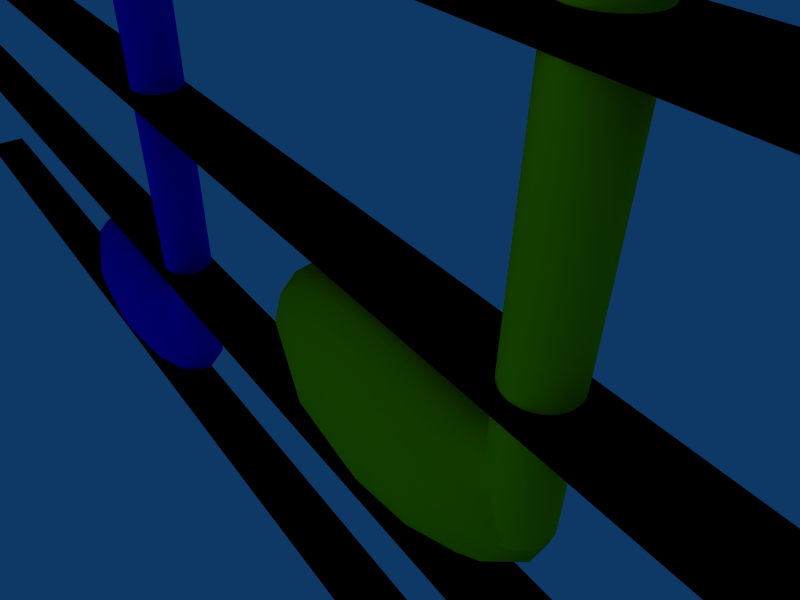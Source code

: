 # Source: Notes.blend  (saved by Blender 2.36.0; exported with 4.5.12 LTS)
import bpy
from mathutils import Matrix  # noqa: F401  (used for matrix-valued properties, if any)

bpy.ops.wm.read_factory_settings(use_empty=True)
scene = bpy.context.scene
scene.name = 'Scene'

# ---- collections
col_collection_1 = bpy.data.collections.new('Collection 1'); scene.collection.children.link(col_collection_1)
col_collection_2 = bpy.data.collections.new('Collection 2'); scene.collection.children.link(col_collection_2)
col_collection_3 = bpy.data.collections.new('Collection 3'); scene.collection.children.link(col_collection_3)
col_collection_6 = bpy.data.collections.new('Collection 6'); scene.collection.children.link(col_collection_6)

# ---- materials (node trees are filled in below, after node groups)
mat_yellow = bpy.data.materials.new('Yellow')
mat_yellow.alpha_threshold = 0.0
mat_yellow.diffuse_color = (1.0, 1.0, 0.0, 1.0)
mat_yellow.roughness = 0.5
mat_yellow.line_color = (0.0, 0.0, 0.0, 1.0)
mat_blue = bpy.data.materials.new('Blue')
mat_blue.alpha_threshold = 0.0
mat_blue.diffuse_color = (0.0, 0.0, 1.0, 1.0)
mat_blue.roughness = 0.5
mat_blue.line_color = (0.0, 0.0, 0.0, 1.0)
mat_green = bpy.data.materials.new('Green')
mat_green.alpha_threshold = 0.0
mat_green.diffuse_color = (0.0, 1.0, 0.0, 1.0)
mat_green.roughness = 0.5
mat_green.line_color = (0.0, 0.0, 0.0, 1.0)
mat_noteline = bpy.data.materials.new('Noteline')
mat_noteline.alpha_threshold = 0.0
mat_noteline.preview_render_type = 'FLAT'
mat_noteline.diffuse_color = (0.0, 0.0, 0.0, 1.0)
mat_noteline.roughness = 0.5
mat_noteline.line_color = (0.0, 0.0, 0.0, 1.0)

# ---- material node trees

# ---- world
world_world = bpy.data.worlds.new('World'); scene.world = world_world
world_world.color = (0.05656, 0.2208, 0.4)
world_world.use_sun_shadow = False
world_world.sun_shadow_jitter_overblur = 0.0
world_world.cycles.sampling_method = 'MANUAL'
world_world.cycles.sample_map_resolution = 256

# ---- cameras
cam_camera = bpy.data.cameras.new('Camera')
cam_camera.passepartout_alpha = 0.2
cam_camera.clip_end = 100.0
cam_camera.lens = 35.0
cam_camera.ortho_scale = 7.314
cam_camera.show_passepartout = False
cam_camera.show_safe_areas = True
cam_camera.dof.focus_distance = 0.0
cam_camera.dof.aperture_fstop = 128.0

# ---- lights
light_spot = bpy.data.lights.new('Spot', 'POINT')
light_spot.transmission_factor = 0.0
light_spot.cutoff_distance = 30.0
light_spot.energy = 100.0
light_spot.shadow_buffer_clip_start = 8.0
light_spot.shadow_soft_size = 1.0
light_spot.shadow_maximum_resolution = 0.006
light_spot.use_absolute_resolution = True
light_spot.cycles.use_multiple_importance_sampling = False

# ---- meshes
me_cylinder_002 = bpy.data.meshes.new('Cylinder.002')
me_cylinder_002.from_pydata([(0.3543, 0.3543, -10.03), (0.4166, 0.2784, -10.03), (0.4629, 0.1917, -10.03), (0.4914, 0.09775, -10.03), (0.501, 3.783e-08, -10.03), (0.4914, -0.09775, -10.03), (0.4629, -0.1917, -10.03), (0.4166, -0.2784, -10.03), (0.3543, -0.3543, -10.03), (0.2784, -0.4166, -10.03), (0.1917, -0.4629, -10.03), (0.09775, -0.4914, -10.03), (-1.633e-07, -0.501, -10.03), (-0.09775, -0.4914, -10.03), (-0.1917, -0.4629, -10.03), (-0.2784, -0.4166, -10.03), (-0.3543, -0.3543, -10.03), (-0.4166, -0.2784, -10.03), (-0.4629, -0.1917, -10.03), (-0.4914, -0.09775, -10.03), (-0.501, 4.838e-07, -10.03), (-0.4914, 0.09775, -10.03), (-0.4629, 0.1917, -10.03), (-0.4166, 0.2784, -10.03), (-0.3543, 0.3543, -10.03), (-0.2784, 0.4166, -10.03), (-0.1917, 0.4629, -10.03), (-0.09775, 0.4914, -10.03), (8.044e-07, 0.501, -10.03), (0.09775, 0.4914, -10.03), (0.1917, 0.4629, -10.03), (0.2784, 0.4166, -10.03), (0.3543, 0.3543, 10.03), (0.4166, 0.2784, 10.03), (0.4629, 0.1917, 10.03), (0.4914, 0.09775, 10.03), (0.501, -1.125e-06, 10.03), (0.4914, -0.09775, 10.03), (0.4629, -0.1917, 10.03), (0.4166, -0.2784, 10.03), (0.3543, -0.3543, 10.03), (0.2784, -0.4166, 10.03), (0.1917, -0.4629, 10.03), (0.09775, -0.4914, 10.03), (4.659e-07, -0.501, 10.03), (-0.09775, -0.4914, 10.03), (-0.1917, -0.4629, 10.03), (-0.2784, -0.4166, 10.03), (-0.3543, -0.3543, 10.03), (-0.4166, -0.2784, 10.03), (-0.4629, -0.1917, 10.03), (-0.4914, -0.09775, 10.03), (-0.501, -2.057e-06, 10.03), (-0.4914, 0.09775, 10.03), (-0.4629, 0.1917, 10.03), (-0.4166, 0.2784, 10.03), (-0.3543, 0.3543, 10.03), (-0.2784, 0.4166, 10.03), (-0.1917, 0.4629, 10.03), (-0.09775, 0.4914, 10.03), (-3.647e-06, 0.501, 10.03), (0.09775, 0.4914, 10.03), (0.1917, 0.4629, 10.03), (0.2784, 0.4166, 10.03)], [], [(0, 32, 33, 1), (1, 33, 34, 2), (2, 34, 35, 3), (3, 35, 36, 4), (4, 36, 37, 5), (5, 37, 38, 6), (6, 38, 39, 7), (7, 39, 40, 8), (8, 40, 41, 9), (9, 41, 42, 10), (10, 42, 43, 11), (11, 43, 44, 12), (12, 44, 45, 13), (13, 45, 46, 14), (14, 46, 47, 15), (15, 47, 48, 16), (16, 48, 49, 17), (17, 49, 50, 18), (18, 50, 51, 19), (19, 51, 52, 20), (20, 52, 53, 21), (21, 53, 54, 22), (22, 54, 55, 23), (23, 55, 56, 24), (24, 56, 57, 25), (25, 57, 58, 26), (26, 58, 59, 27), (27, 59, 60, 28), (28, 60, 61, 29), (29, 61, 62, 30), (30, 62, 63, 31), (32, 0, 31, 63), (60, 59, 62, 61), (59, 58, 63, 62), (58, 57, 32, 63), (57, 56, 33, 32), (56, 55, 34, 33), (55, 54, 35, 34), (54, 53, 36, 35), (53, 52, 37, 36), (52, 51, 38, 37), (51, 50, 39, 38), (50, 49, 40, 39), (49, 48, 41, 40), (48, 47, 42, 41), (47, 46, 43, 42), (46, 45, 44, 43)])
me_cylinder_002.polygons.foreach_set('use_smooth', [1, 1, 1, 1, 1, 1, 1, 1, 1, 1, 1, 1, 1, 1, 1, 1, 1, 1, 1, 1, 1, 1, 1, 1, 1, 1, 1, 1, 1, 1, 1, 1, 0, 0, 0, 0, 0, 0, 0, 0, 0, 0, 0, 0, 0, 0, 0])
me_cylinder_002.materials.append(mat_yellow)
me_cylinder_002.use_remesh_preserve_volume = False
me_cylinder_002.use_remesh_preserve_attributes = False
me_cylinder_002.use_mirror_vertex_groups = False
me_cylinder_002.update()
me_cylinder_001 = bpy.data.meshes.new('Cylinder.001')
me_cylinder_001.from_pydata([(0.3543, 0.3543, -10.03), (0.4166, 0.2784, -10.03), (0.4629, 0.1917, -10.03), (0.4914, 0.09775, -10.03), (0.501, 3.783e-08, -10.03), (0.4914, -0.09775, -10.03), (0.4629, -0.1917, -10.03), (0.4166, -0.2784, -10.03), (0.3543, -0.3543, -10.03), (0.2784, -0.4166, -10.03), (0.1917, -0.4629, -10.03), (0.09775, -0.4914, -10.03), (-1.633e-07, -0.501, -10.03), (-0.09775, -0.4914, -10.03), (-0.1917, -0.4629, -10.03), (-0.2784, -0.4166, -10.03), (-0.3543, -0.3543, -10.03), (-0.4166, -0.2784, -10.03), (-0.4629, -0.1917, -10.03), (-0.4914, -0.09775, -10.03), (-0.501, 4.838e-07, -10.03), (-0.4914, 0.09775, -10.03), (-0.4629, 0.1917, -10.03), (-0.4166, 0.2784, -10.03), (-0.3543, 0.3543, -10.03), (-0.2784, 0.4166, -10.03), (-0.1917, 0.4629, -10.03), (-0.09775, 0.4914, -10.03), (8.044e-07, 0.501, -10.03), (0.09775, 0.4914, -10.03), (0.1917, 0.4629, -10.03), (0.2784, 0.4166, -10.03), (0.3543, 0.3543, 10.03), (0.4166, 0.2784, 10.03), (0.4629, 0.1917, 10.03), (0.4914, 0.09775, 10.03), (0.501, -1.125e-06, 10.03), (0.4914, -0.09775, 10.03), (0.4629, -0.1917, 10.03), (0.4166, -0.2784, 10.03), (0.3543, -0.3543, 10.03), (0.2784, -0.4166, 10.03), (0.1917, -0.4629, 10.03), (0.09775, -0.4914, 10.03), (4.659e-07, -0.501, 10.03), (-0.09775, -0.4914, 10.03), (-0.1917, -0.4629, 10.03), (-0.2784, -0.4166, 10.03), (-0.3543, -0.3543, 10.03), (-0.4166, -0.2784, 10.03), (-0.4629, -0.1917, 10.03), (-0.4914, -0.09775, 10.03), (-0.501, -2.057e-06, 10.03), (-0.4914, 0.09775, 10.03), (-0.4629, 0.1917, 10.03), (-0.4166, 0.2784, 10.03), (-0.3543, 0.3543, 10.03), (-0.2784, 0.4166, 10.03), (-0.1917, 0.4629, 10.03), (-0.09775, 0.4914, 10.03), (-3.647e-06, 0.501, 10.03), (0.09775, 0.4914, 10.03), (0.1917, 0.4629, 10.03), (0.2784, 0.4166, 10.03)], [], [(0, 32, 33, 1), (1, 33, 34, 2), (2, 34, 35, 3), (3, 35, 36, 4), (4, 36, 37, 5), (5, 37, 38, 6), (6, 38, 39, 7), (7, 39, 40, 8), (8, 40, 41, 9), (9, 41, 42, 10), (10, 42, 43, 11), (11, 43, 44, 12), (12, 44, 45, 13), (13, 45, 46, 14), (14, 46, 47, 15), (15, 47, 48, 16), (16, 48, 49, 17), (17, 49, 50, 18), (18, 50, 51, 19), (19, 51, 52, 20), (20, 52, 53, 21), (21, 53, 54, 22), (22, 54, 55, 23), (23, 55, 56, 24), (24, 56, 57, 25), (25, 57, 58, 26), (26, 58, 59, 27), (27, 59, 60, 28), (28, 60, 61, 29), (29, 61, 62, 30), (30, 62, 63, 31), (32, 0, 31, 63), (60, 59, 62, 61), (59, 58, 63, 62), (58, 57, 32, 63), (57, 56, 33, 32), (56, 55, 34, 33), (55, 54, 35, 34), (54, 53, 36, 35), (53, 52, 37, 36), (52, 51, 38, 37), (51, 50, 39, 38), (50, 49, 40, 39), (49, 48, 41, 40), (48, 47, 42, 41), (47, 46, 43, 42), (46, 45, 44, 43)])
me_cylinder_001.polygons.foreach_set('use_smooth', [1, 1, 1, 1, 1, 1, 1, 1, 1, 1, 1, 1, 1, 1, 1, 1, 1, 1, 1, 1, 1, 1, 1, 1, 1, 1, 1, 1, 1, 1, 1, 1, 0, 0, 0, 0, 0, 0, 0, 0, 0, 0, 0, 0, 0, 0, 0])
me_cylinder_001.materials.append(mat_blue)
me_cylinder_001.use_remesh_preserve_volume = False
me_cylinder_001.use_remesh_preserve_attributes = False
me_cylinder_001.use_mirror_vertex_groups = False
me_cylinder_001.update()
me_cylinder = bpy.data.meshes.new('Cylinder')
me_cylinder.from_pydata([(0.3543, 0.3543, -10.03), (0.4166, 0.2784, -10.03), (0.4629, 0.1917, -10.03), (0.4914, 0.09775, -10.03), (0.501, 3.783e-08, -10.03), (0.4914, -0.09775, -10.03), (0.4629, -0.1917, -10.03), (0.4166, -0.2784, -10.03), (0.3543, -0.3543, -10.03), (0.2784, -0.4166, -10.03), (0.1917, -0.4629, -10.03), (0.09775, -0.4914, -10.03), (-1.633e-07, -0.501, -10.03), (-0.09775, -0.4914, -10.03), (-0.1917, -0.4629, -10.03), (-0.2784, -0.4166, -10.03), (-0.3543, -0.3543, -10.03), (-0.4166, -0.2784, -10.03), (-0.4629, -0.1917, -10.03), (-0.4914, -0.09775, -10.03), (-0.501, 4.838e-07, -10.03), (-0.4914, 0.09775, -10.03), (-0.4629, 0.1917, -10.03), (-0.4166, 0.2784, -10.03), (-0.3543, 0.3543, -10.03), (-0.2784, 0.4166, -10.03), (-0.1917, 0.4629, -10.03), (-0.09775, 0.4914, -10.03), (8.044e-07, 0.501, -10.03), (0.09775, 0.4914, -10.03), (0.1917, 0.4629, -10.03), (0.2784, 0.4166, -10.03), (0.3543, 0.3543, 10.03), (0.4166, 0.2784, 10.03), (0.4629, 0.1917, 10.03), (0.4914, 0.09775, 10.03), (0.501, -1.125e-06, 10.03), (0.4914, -0.09775, 10.03), (0.4629, -0.1917, 10.03), (0.4166, -0.2784, 10.03), (0.3543, -0.3543, 10.03), (0.2784, -0.4166, 10.03), (0.1917, -0.4629, 10.03), (0.09775, -0.4914, 10.03), (4.659e-07, -0.501, 10.03), (-0.09775, -0.4914, 10.03), (-0.1917, -0.4629, 10.03), (-0.2784, -0.4166, 10.03), (-0.3543, -0.3543, 10.03), (-0.4166, -0.2784, 10.03), (-0.4629, -0.1917, 10.03), (-0.4914, -0.09775, 10.03), (-0.501, -2.057e-06, 10.03), (-0.4914, 0.09775, 10.03), (-0.4629, 0.1917, 10.03), (-0.4166, 0.2784, 10.03), (-0.3543, 0.3543, 10.03), (-0.2784, 0.4166, 10.03), (-0.1917, 0.4629, 10.03), (-0.09775, 0.4914, 10.03), (-3.647e-06, 0.501, 10.03), (0.09775, 0.4914, 10.03), (0.1917, 0.4629, 10.03), (0.2784, 0.4166, 10.03)], [], [(0, 32, 33, 1), (1, 33, 34, 2), (2, 34, 35, 3), (3, 35, 36, 4), (4, 36, 37, 5), (5, 37, 38, 6), (6, 38, 39, 7), (7, 39, 40, 8), (8, 40, 41, 9), (9, 41, 42, 10), (10, 42, 43, 11), (11, 43, 44, 12), (12, 44, 45, 13), (13, 45, 46, 14), (14, 46, 47, 15), (15, 47, 48, 16), (16, 48, 49, 17), (17, 49, 50, 18), (18, 50, 51, 19), (19, 51, 52, 20), (20, 52, 53, 21), (21, 53, 54, 22), (22, 54, 55, 23), (23, 55, 56, 24), (24, 56, 57, 25), (25, 57, 58, 26), (26, 58, 59, 27), (27, 59, 60, 28), (28, 60, 61, 29), (29, 61, 62, 30), (30, 62, 63, 31), (32, 0, 31, 63), (60, 59, 62, 61), (59, 58, 63, 62), (58, 57, 32, 63), (57, 56, 33, 32), (56, 55, 34, 33), (55, 54, 35, 34), (54, 53, 36, 35), (53, 52, 37, 36), (52, 51, 38, 37), (51, 50, 39, 38), (50, 49, 40, 39), (49, 48, 41, 40), (48, 47, 42, 41), (47, 46, 43, 42), (46, 45, 44, 43)])
me_cylinder.polygons.foreach_set('use_smooth', [1, 1, 1, 1, 1, 1, 1, 1, 1, 1, 1, 1, 1, 1, 1, 1, 1, 1, 1, 1, 1, 1, 1, 1, 1, 1, 1, 1, 1, 1, 1, 1, 0, 0, 0, 0, 0, 0, 0, 0, 0, 0, 0, 0, 0, 0, 0])
me_cylinder.materials.append(mat_green)
me_cylinder.use_remesh_preserve_volume = False
me_cylinder.use_remesh_preserve_attributes = False
me_cylinder.use_mirror_vertex_groups = False
me_cylinder.update()
me_sphere_002 = bpy.data.meshes.new('Sphere.002')
me_sphere_002.from_pydata([(2.121, 0.0, -16.11), (2.771, 0.0, -16.68), (2.999, 0.0, -17.34), (0.9939, 0.2038, -18.95), (1.836, 0.3767, -18.57), (2.399, 0.4921, -18.01), (2.597, 0.5327, -17.34), (2.399, 0.4921, -16.68), (1.836, 0.3767, -16.11), (0.9939, 0.2038, -15.73), (0.5738, 0.3531, -15.73), (1.06, 0.6524, -16.11), (1.385, 0.8524, -16.68), (1.499, 0.9226, -17.34), (1.385, 0.8524, -18.01), (1.06, 0.6524, -18.57), (0.5738, 0.3531, -18.95), (-5.414e-08, 0.4077, -18.95), (-5.473e-08, 0.7533, -18.57), (-5.494e-08, 0.9843, -18.01), (-7.585e-08, 1.065, -17.34), (-5.494e-08, 0.9843, -16.68), (-5.473e-08, 0.7533, -16.11), (-4.568e-08, 0.4077, -15.73), (-0.5738, 0.3531, -15.73), (-1.06, 0.6524, -16.11), (-1.385, 0.8524, -16.68), (-1.499, 0.9226, -17.34), (-1.385, 0.8524, -18.01), (-1.06, 0.6524, -18.57), (-0.5738, 0.3531, -18.95), (-0.9939, 0.2038, -18.95), (-1.836, 0.3767, -18.57), (-2.399, 0.4921, -18.01), (-2.597, 0.5327, -17.34), (-2.399, 0.4921, -16.68), (-1.836, 0.3767, -16.11), (-0.9939, 0.2038, -15.73), (0.0, 0.0, -15.6), (-1.148, -3.368e-08, -15.73), (-2.121, 0.0, -16.11), (-2.771, 0.0, -16.68), (-2.999, -8.98e-08, -17.34), (-2.771, 0.0, -18.01), (-2.121, 0.0, -18.57), (-1.148, -4.49e-08, -18.95), (-3.921e-07, -8.043e-08, -19.08), (-0.9939, -0.2038, -18.95), (-1.836, -0.3767, -18.57), (-2.399, -0.4921, -18.01), (-2.597, -0.5327, -17.34), (-2.399, -0.4921, -16.68), (-1.836, -0.3767, -16.11), (-0.9939, -0.2038, -15.73), (-0.5738, -0.3531, -15.73), (-1.06, -0.6524, -16.11), (-1.385, -0.8524, -16.68), (-1.499, -0.9226, -17.34), (-1.385, -0.8524, -18.01), (-1.06, -0.6524, -18.57), (-0.5738, -0.3531, -18.95), (2.183e-07, -0.4077, -18.95), (5.473e-08, -0.7533, -18.57), (5.494e-08, -0.9843, -18.01), (2.948e-07, -1.065, -17.34), (5.494e-08, -0.9843, -16.68), (5.473e-08, -0.7533, -16.11), (6.881e-08, -0.4077, -15.73), (0.5738, -0.3531, -15.73), (1.06, -0.6524, -16.11), (1.385, -0.8524, -16.68), (1.499, -0.9226, -17.34), (1.385, -0.8524, -18.01), (1.06, -0.6524, -18.57), (0.5738, -0.3531, -18.95), (0.9939, -0.2038, -18.95), (1.836, -0.3767, -18.57), (2.399, -0.4921, -18.01), (2.597, -0.5327, -17.34), (2.399, -0.4921, -16.68), (1.836, -0.3767, -16.11), (0.9939, -0.2038, -15.73), (1.148, 4.49e-08, -15.73), (2.771, 0.0, -18.01), (2.121, 0.0, -18.57), (1.148, 1.01e-07, -18.95)], [], [(46, 3, 85), (85, 3, 4, 84), (84, 4, 5, 83), (83, 5, 6, 2), (2, 6, 7, 1), (8, 0, 1, 7), (0, 8, 9, 82), (82, 9, 38), (9, 10, 38), (8, 11, 10, 9), (7, 12, 11, 8), (6, 13, 12, 7), (5, 14, 13, 6), (4, 15, 14, 5), (3, 16, 15, 4), (46, 16, 3), (46, 17, 16), (16, 17, 18, 15), (15, 18, 19, 14), (14, 19, 20, 13), (13, 20, 21, 12), (12, 21, 22, 11), (11, 22, 23, 10), (10, 23, 38), (23, 24, 38), (22, 25, 24, 23), (21, 26, 25, 22), (20, 27, 26, 21), (19, 28, 27, 20), (18, 29, 28, 19), (17, 30, 29, 18), (46, 30, 17), (46, 31, 30), (30, 31, 32, 29), (29, 32, 33, 28), (28, 33, 34, 27), (27, 34, 35, 26), (26, 35, 36, 25), (25, 36, 37, 24), (24, 37, 38), (37, 39, 38), (36, 40, 39, 37), (35, 41, 40, 36), (34, 42, 41, 35), (33, 43, 42, 34), (32, 44, 43, 33), (31, 45, 44, 32), (46, 45, 31), (46, 47, 45), (45, 47, 48, 44), (44, 48, 49, 43), (43, 49, 50, 42), (42, 50, 51, 41), (41, 51, 52, 40), (40, 52, 53, 39), (39, 53, 38), (53, 54, 38), (52, 55, 54, 53), (51, 56, 55, 52), (50, 57, 56, 51), (49, 58, 57, 50), (48, 59, 58, 49), (47, 60, 59, 48), (46, 60, 47), (46, 61, 60), (60, 61, 62, 59), (59, 62, 63, 58), (58, 63, 64, 57), (57, 64, 65, 56), (56, 65, 66, 55), (55, 66, 67, 54), (54, 67, 38), (67, 68, 38), (66, 69, 68, 67), (65, 70, 69, 66), (64, 71, 70, 65), (63, 72, 71, 64), (62, 73, 72, 63), (61, 74, 73, 62), (46, 74, 61), (46, 75, 74), (74, 75, 76, 73), (73, 76, 77, 72), (72, 77, 78, 71), (71, 78, 79, 70), (70, 79, 80, 69), (69, 80, 81, 68), (68, 81, 38), (81, 82, 38), (80, 0, 82, 81), (0, 80, 79, 1), (78, 2, 1, 79), (77, 83, 2, 78), (76, 84, 83, 77), (75, 85, 84, 76), (46, 85, 75)])
me_sphere_002.polygons.foreach_set('use_smooth', [True] * 96)
me_sphere_002.materials.append(mat_yellow)
me_sphere_002.use_remesh_preserve_volume = False
me_sphere_002.use_remesh_preserve_attributes = False
me_sphere_002.use_mirror_vertex_groups = False
me_sphere_002.update()
me_sphere_001 = bpy.data.meshes.new('Sphere.001')
me_sphere_001.from_pydata([(2.121, 0.0, -16.11), (2.771, 0.0, -16.68), (2.999, 0.0, -17.34), (0.9939, 0.2038, -18.95), (1.836, 0.3767, -18.57), (2.399, 0.4921, -18.01), (2.597, 0.5327, -17.34), (2.399, 0.4921, -16.68), (1.836, 0.3767, -16.11), (0.9939, 0.2038, -15.73), (0.5738, 0.3531, -15.73), (1.06, 0.6524, -16.11), (1.385, 0.8524, -16.68), (1.499, 0.9226, -17.34), (1.385, 0.8524, -18.01), (1.06, 0.6524, -18.57), (0.5738, 0.3531, -18.95), (-5.414e-08, 0.4077, -18.95), (-5.473e-08, 0.7533, -18.57), (-5.494e-08, 0.9843, -18.01), (-7.585e-08, 1.065, -17.34), (-5.494e-08, 0.9843, -16.68), (-5.473e-08, 0.7533, -16.11), (-4.568e-08, 0.4077, -15.73), (-0.5738, 0.3531, -15.73), (-1.06, 0.6524, -16.11), (-1.385, 0.8524, -16.68), (-1.499, 0.9226, -17.34), (-1.385, 0.8524, -18.01), (-1.06, 0.6524, -18.57), (-0.5738, 0.3531, -18.95), (-0.9939, 0.2038, -18.95), (-1.836, 0.3767, -18.57), (-2.399, 0.4921, -18.01), (-2.597, 0.5327, -17.34), (-2.399, 0.4921, -16.68), (-1.836, 0.3767, -16.11), (-0.9939, 0.2038, -15.73), (0.0, 0.0, -15.6), (-1.148, -3.368e-08, -15.73), (-2.121, 0.0, -16.11), (-2.771, 0.0, -16.68), (-2.999, -8.98e-08, -17.34), (-2.771, 0.0, -18.01), (-2.121, 0.0, -18.57), (-1.148, -4.49e-08, -18.95), (-3.921e-07, -8.043e-08, -19.08), (-0.9939, -0.2038, -18.95), (-1.836, -0.3767, -18.57), (-2.399, -0.4921, -18.01), (-2.597, -0.5327, -17.34), (-2.399, -0.4921, -16.68), (-1.836, -0.3767, -16.11), (-0.9939, -0.2038, -15.73), (-0.5738, -0.3531, -15.73), (-1.06, -0.6524, -16.11), (-1.385, -0.8524, -16.68), (-1.499, -0.9226, -17.34), (-1.385, -0.8524, -18.01), (-1.06, -0.6524, -18.57), (-0.5738, -0.3531, -18.95), (2.183e-07, -0.4077, -18.95), (5.473e-08, -0.7533, -18.57), (5.494e-08, -0.9843, -18.01), (2.948e-07, -1.065, -17.34), (5.494e-08, -0.9843, -16.68), (5.473e-08, -0.7533, -16.11), (6.881e-08, -0.4077, -15.73), (0.5738, -0.3531, -15.73), (1.06, -0.6524, -16.11), (1.385, -0.8524, -16.68), (1.499, -0.9226, -17.34), (1.385, -0.8524, -18.01), (1.06, -0.6524, -18.57), (0.5738, -0.3531, -18.95), (0.9939, -0.2038, -18.95), (1.836, -0.3767, -18.57), (2.399, -0.4921, -18.01), (2.597, -0.5327, -17.34), (2.399, -0.4921, -16.68), (1.836, -0.3767, -16.11), (0.9939, -0.2038, -15.73), (1.148, 4.49e-08, -15.73), (2.771, 0.0, -18.01), (2.121, 0.0, -18.57), (1.148, 1.01e-07, -18.95)], [], [(46, 3, 85), (85, 3, 4, 84), (84, 4, 5, 83), (83, 5, 6, 2), (2, 6, 7, 1), (8, 0, 1, 7), (0, 8, 9, 82), (82, 9, 38), (9, 10, 38), (8, 11, 10, 9), (7, 12, 11, 8), (6, 13, 12, 7), (5, 14, 13, 6), (4, 15, 14, 5), (3, 16, 15, 4), (46, 16, 3), (46, 17, 16), (16, 17, 18, 15), (15, 18, 19, 14), (14, 19, 20, 13), (13, 20, 21, 12), (12, 21, 22, 11), (11, 22, 23, 10), (10, 23, 38), (23, 24, 38), (22, 25, 24, 23), (21, 26, 25, 22), (20, 27, 26, 21), (19, 28, 27, 20), (18, 29, 28, 19), (17, 30, 29, 18), (46, 30, 17), (46, 31, 30), (30, 31, 32, 29), (29, 32, 33, 28), (28, 33, 34, 27), (27, 34, 35, 26), (26, 35, 36, 25), (25, 36, 37, 24), (24, 37, 38), (37, 39, 38), (36, 40, 39, 37), (35, 41, 40, 36), (34, 42, 41, 35), (33, 43, 42, 34), (32, 44, 43, 33), (31, 45, 44, 32), (46, 45, 31), (46, 47, 45), (45, 47, 48, 44), (44, 48, 49, 43), (43, 49, 50, 42), (42, 50, 51, 41), (41, 51, 52, 40), (40, 52, 53, 39), (39, 53, 38), (53, 54, 38), (52, 55, 54, 53), (51, 56, 55, 52), (50, 57, 56, 51), (49, 58, 57, 50), (48, 59, 58, 49), (47, 60, 59, 48), (46, 60, 47), (46, 61, 60), (60, 61, 62, 59), (59, 62, 63, 58), (58, 63, 64, 57), (57, 64, 65, 56), (56, 65, 66, 55), (55, 66, 67, 54), (54, 67, 38), (67, 68, 38), (66, 69, 68, 67), (65, 70, 69, 66), (64, 71, 70, 65), (63, 72, 71, 64), (62, 73, 72, 63), (61, 74, 73, 62), (46, 74, 61), (46, 75, 74), (74, 75, 76, 73), (73, 76, 77, 72), (72, 77, 78, 71), (71, 78, 79, 70), (70, 79, 80, 69), (69, 80, 81, 68), (68, 81, 38), (81, 82, 38), (80, 0, 82, 81), (0, 80, 79, 1), (78, 2, 1, 79), (77, 83, 2, 78), (76, 84, 83, 77), (75, 85, 84, 76), (46, 85, 75)])
me_sphere_001.polygons.foreach_set('use_smooth', [True] * 96)
me_sphere_001.materials.append(mat_blue)
me_sphere_001.use_remesh_preserve_volume = False
me_sphere_001.use_remesh_preserve_attributes = False
me_sphere_001.use_mirror_vertex_groups = False
me_sphere_001.update()
me_sphere = bpy.data.meshes.new('Sphere')
me_sphere.from_pydata([(2.121, 0.0, -16.11), (2.771, 0.0, -16.68), (2.999, 0.0, -17.34), (0.9939, 0.2038, -18.95), (1.836, 0.3767, -18.57), (2.399, 0.4921, -18.01), (2.597, 0.5327, -17.34), (2.399, 0.4921, -16.68), (1.836, 0.3767, -16.11), (0.9939, 0.2038, -15.73), (0.5738, 0.3531, -15.73), (1.06, 0.6524, -16.11), (1.385, 0.8524, -16.68), (1.499, 0.9226, -17.34), (1.385, 0.8524, -18.01), (1.06, 0.6524, -18.57), (0.5738, 0.3531, -18.95), (-5.414e-08, 0.4077, -18.95), (-5.473e-08, 0.7533, -18.57), (-5.494e-08, 0.9843, -18.01), (-7.585e-08, 1.065, -17.34), (-5.494e-08, 0.9843, -16.68), (-5.473e-08, 0.7533, -16.11), (-4.568e-08, 0.4077, -15.73), (-0.5738, 0.3531, -15.73), (-1.06, 0.6524, -16.11), (-1.385, 0.8524, -16.68), (-1.499, 0.9226, -17.34), (-1.385, 0.8524, -18.01), (-1.06, 0.6524, -18.57), (-0.5738, 0.3531, -18.95), (-0.9939, 0.2038, -18.95), (-1.836, 0.3767, -18.57), (-2.399, 0.4921, -18.01), (-2.597, 0.5327, -17.34), (-2.399, 0.4921, -16.68), (-1.836, 0.3767, -16.11), (-0.9939, 0.2038, -15.73), (0.0, 0.0, -15.6), (-1.148, -3.368e-08, -15.73), (-2.121, 0.0, -16.11), (-2.771, 0.0, -16.68), (-2.999, -8.98e-08, -17.34), (-2.771, 0.0, -18.01), (-2.121, 0.0, -18.57), (-1.148, -4.49e-08, -18.95), (-3.921e-07, -8.043e-08, -19.08), (-0.9939, -0.2038, -18.95), (-1.836, -0.3767, -18.57), (-2.399, -0.4921, -18.01), (-2.597, -0.5327, -17.34), (-2.399, -0.4921, -16.68), (-1.836, -0.3767, -16.11), (-0.9939, -0.2038, -15.73), (-0.5738, -0.3531, -15.73), (-1.06, -0.6524, -16.11), (-1.385, -0.8524, -16.68), (-1.499, -0.9226, -17.34), (-1.385, -0.8524, -18.01), (-1.06, -0.6524, -18.57), (-0.5738, -0.3531, -18.95), (2.183e-07, -0.4077, -18.95), (5.473e-08, -0.7533, -18.57), (5.494e-08, -0.9843, -18.01), (2.948e-07, -1.065, -17.34), (5.494e-08, -0.9843, -16.68), (5.473e-08, -0.7533, -16.11), (6.881e-08, -0.4077, -15.73), (0.5738, -0.3531, -15.73), (1.06, -0.6524, -16.11), (1.385, -0.8524, -16.68), (1.499, -0.9226, -17.34), (1.385, -0.8524, -18.01), (1.06, -0.6524, -18.57), (0.5738, -0.3531, -18.95), (0.9939, -0.2038, -18.95), (1.836, -0.3767, -18.57), (2.399, -0.4921, -18.01), (2.597, -0.5327, -17.34), (2.399, -0.4921, -16.68), (1.836, -0.3767, -16.11), (0.9939, -0.2038, -15.73), (1.148, 4.49e-08, -15.73), (2.771, 0.0, -18.01), (2.121, 0.0, -18.57), (1.148, 1.01e-07, -18.95)], [], [(46, 3, 85), (85, 3, 4, 84), (84, 4, 5, 83), (83, 5, 6, 2), (2, 6, 7, 1), (8, 0, 1, 7), (0, 8, 9, 82), (82, 9, 38), (9, 10, 38), (8, 11, 10, 9), (7, 12, 11, 8), (6, 13, 12, 7), (5, 14, 13, 6), (4, 15, 14, 5), (3, 16, 15, 4), (46, 16, 3), (46, 17, 16), (16, 17, 18, 15), (15, 18, 19, 14), (14, 19, 20, 13), (13, 20, 21, 12), (12, 21, 22, 11), (11, 22, 23, 10), (10, 23, 38), (23, 24, 38), (22, 25, 24, 23), (21, 26, 25, 22), (20, 27, 26, 21), (19, 28, 27, 20), (18, 29, 28, 19), (17, 30, 29, 18), (46, 30, 17), (46, 31, 30), (30, 31, 32, 29), (29, 32, 33, 28), (28, 33, 34, 27), (27, 34, 35, 26), (26, 35, 36, 25), (25, 36, 37, 24), (24, 37, 38), (37, 39, 38), (36, 40, 39, 37), (35, 41, 40, 36), (34, 42, 41, 35), (33, 43, 42, 34), (32, 44, 43, 33), (31, 45, 44, 32), (46, 45, 31), (46, 47, 45), (45, 47, 48, 44), (44, 48, 49, 43), (43, 49, 50, 42), (42, 50, 51, 41), (41, 51, 52, 40), (40, 52, 53, 39), (39, 53, 38), (53, 54, 38), (52, 55, 54, 53), (51, 56, 55, 52), (50, 57, 56, 51), (49, 58, 57, 50), (48, 59, 58, 49), (47, 60, 59, 48), (46, 60, 47), (46, 61, 60), (60, 61, 62, 59), (59, 62, 63, 58), (58, 63, 64, 57), (57, 64, 65, 56), (56, 65, 66, 55), (55, 66, 67, 54), (54, 67, 38), (67, 68, 38), (66, 69, 68, 67), (65, 70, 69, 66), (64, 71, 70, 65), (63, 72, 71, 64), (62, 73, 72, 63), (61, 74, 73, 62), (46, 74, 61), (46, 75, 74), (74, 75, 76, 73), (73, 76, 77, 72), (72, 77, 78, 71), (71, 78, 79, 70), (70, 79, 80, 69), (69, 80, 81, 68), (68, 81, 38), (81, 82, 38), (80, 0, 82, 81), (0, 80, 79, 1), (78, 2, 1, 79), (77, 83, 2, 78), (76, 84, 83, 77), (75, 85, 84, 76), (46, 85, 75)])
me_sphere.polygons.foreach_set('use_smooth', [True] * 96)
me_sphere.materials.append(mat_green)
me_sphere.use_remesh_preserve_volume = False
me_sphere.use_remesh_preserve_attributes = False
me_sphere.use_mirror_vertex_groups = False
me_sphere.update()
me_circle_002 = bpy.data.meshes.new('Circle.002')
me_circle_002.from_pydata([(-5.66, 1.534, 0.3288), (-5.293, 0.9709, 0.3288), (-5.02, 0.3287, 0.3288), (-4.852, -0.3682, 0.3288), (-4.795, -1.093, 0.3288), (-4.852, -1.818, 0.3288), (-5.02, -2.514, 0.3288), (-5.293, -3.157, 0.3288), (-5.66, -3.719, 0.3288), (-6.107, -4.181, 0.3288), (-6.617, -4.525, 0.3288), (-7.747, 2.622, 0.3288), (-7.171, 2.55, 0.3288), (-6.617, 2.339, 0.3288), (-6.107, 1.996, 0.3288), (-6.391, 1.462, 0.3288), (-6.813, 1.746, 0.3288), (-7.271, 1.921, 0.3288), (-7.747, 1.98, 0.3288), (-6.813, -3.932, 0.3288), (-6.391, -3.648, 0.3288), (-6.021, -3.266, 0.3288), (-5.717, -2.8, 0.3288), (-5.491, -2.269, 0.3288), (-5.352, -1.692, 0.3288), (-5.305, -1.093, 0.3288), (-5.352, -0.4934, 0.3288), (-5.491, 0.08302, 0.3288), (-5.717, 0.6142, 0.3288), (-6.021, 1.08, 0.3288), (-6.021, 1.08, -0.2727), (-5.717, 0.6142, -0.2727), (-5.491, 0.08302, -0.2727), (-5.352, -0.4934, -0.2727), (-5.305, -1.093, -0.2727), (-5.352, -1.692, -0.2727), (-5.491, -2.269, -0.2727), (-5.717, -2.8, -0.2727), (-6.021, -3.266, -0.2727), (-6.391, -3.648, -0.2727), (-6.813, -3.932, -0.2727), (-7.747, 1.98, -0.2727), (-7.271, 1.921, -0.2727), (-6.813, 1.746, -0.2727), (-6.391, 1.462, -0.2727), (-6.107, 1.996, -0.2727), (-6.617, 2.339, -0.2727), (-7.171, 2.55, -0.2727), (-7.747, 2.622, -0.2727), (-6.617, -4.525, -0.2727), (-6.107, -4.181, -0.2727), (-5.66, -3.719, -0.2727), (-5.293, -3.157, -0.2727), (-5.02, -2.514, -0.2727), (-4.852, -1.818, -0.2727), (-4.795, -1.093, -0.2727), (-4.852, -0.3682, -0.2727), (-5.02, 0.3287, -0.2727), (-5.293, 0.9709, -0.2727), (-5.66, 1.534, -0.2727)], [], [(14, 0, 29, 15), (14, 13, 16, 15), (13, 12, 17, 16), (12, 11, 18, 17), (9, 10, 19, 20), (9, 8, 21, 20), (8, 7, 22, 21), (7, 6, 23, 22), (6, 5, 24, 23), (5, 4, 25, 24), (3, 4, 25, 26), (3, 2, 27, 26), (2, 1, 28, 27), (1, 0, 29, 28), (28, 29, 30, 31), (27, 28, 31, 32), (26, 27, 32, 33), (26, 25, 34, 33), (24, 25, 34, 35), (23, 24, 35, 36), (22, 23, 36, 37), (21, 22, 37, 38), (20, 21, 38, 39), (20, 19, 40, 39), (19, 10, 49, 40), (17, 18, 41, 42), (16, 17, 42, 43), (15, 16, 43, 44), (15, 29, 30, 44), (14, 0, 59, 45), (14, 13, 46, 45), (13, 12, 47, 46), (12, 11, 48, 47), (9, 10, 49, 50), (9, 8, 51, 50), (8, 7, 52, 51), (7, 6, 53, 52), (6, 5, 54, 53), (5, 4, 55, 54), (3, 4, 55, 56), (3, 2, 57, 56), (2, 1, 58, 57), (1, 0, 59, 58), (45, 59, 30, 44), (45, 46, 43, 44), (46, 47, 42, 43), (47, 48, 41, 42), (50, 49, 40, 39), (50, 51, 38, 39), (51, 52, 37, 38), (52, 53, 36, 37), (53, 54, 35, 36), (54, 55, 34, 35), (56, 55, 34, 33), (56, 57, 32, 33), (57, 58, 31, 32), (58, 59, 30, 31)])
me_circle_002.polygons.foreach_set('use_smooth', [0, 0, 0, 0, 0, 0, 0, 0, 0, 0, 0, 0, 0, 0, 1, 1, 1, 1, 1, 1, 1, 1, 1, 1, 1, 1, 1, 1, 1, 1, 1, 1, 1, 1, 1, 1, 1, 1, 1, 1, 1, 1, 1, 0, 0, 0, 0, 0, 0, 0, 0, 0, 0, 0, 0, 0, 0])
me_circle_002.materials.append(mat_yellow)
me_circle_002.use_remesh_preserve_volume = False
me_circle_002.use_remesh_preserve_attributes = False
me_circle_002.use_mirror_vertex_groups = False
me_circle_002.update()
me_circle_001 = bpy.data.meshes.new('Circle.001')
me_circle_001.from_pydata([(-5.66, 1.534, 0.3288), (-5.293, 0.9709, 0.3288), (-5.02, 0.3287, 0.3288), (-4.852, -0.3682, 0.3288), (-4.795, -1.093, 0.3288), (-4.852, -1.818, 0.3288), (-5.02, -2.514, 0.3288), (-5.293, -3.157, 0.3288), (-5.66, -3.719, 0.3288), (-6.107, -4.181, 0.3288), (-6.617, -4.525, 0.3288), (-7.747, 2.622, 0.3288), (-7.171, 2.55, 0.3288), (-6.617, 2.339, 0.3288), (-6.107, 1.996, 0.3288), (-6.391, 1.462, 0.3288), (-6.813, 1.746, 0.3288), (-7.271, 1.921, 0.3288), (-7.747, 1.98, 0.3288), (-6.813, -3.932, 0.3288), (-6.391, -3.648, 0.3288), (-6.021, -3.266, 0.3288), (-5.717, -2.8, 0.3288), (-5.491, -2.269, 0.3288), (-5.352, -1.692, 0.3288), (-5.305, -1.093, 0.3288), (-5.352, -0.4934, 0.3288), (-5.491, 0.08302, 0.3288), (-5.717, 0.6142, 0.3288), (-6.021, 1.08, 0.3288), (-6.021, 1.08, -0.2727), (-5.717, 0.6142, -0.2727), (-5.491, 0.08302, -0.2727), (-5.352, -0.4934, -0.2727), (-5.305, -1.093, -0.2727), (-5.352, -1.692, -0.2727), (-5.491, -2.269, -0.2727), (-5.717, -2.8, -0.2727), (-6.021, -3.266, -0.2727), (-6.391, -3.648, -0.2727), (-6.813, -3.932, -0.2727), (-7.747, 1.98, -0.2727), (-7.271, 1.921, -0.2727), (-6.813, 1.746, -0.2727), (-6.391, 1.462, -0.2727), (-6.107, 1.996, -0.2727), (-6.617, 2.339, -0.2727), (-7.171, 2.55, -0.2727), (-7.747, 2.622, -0.2727), (-6.617, -4.525, -0.2727), (-6.107, -4.181, -0.2727), (-5.66, -3.719, -0.2727), (-5.293, -3.157, -0.2727), (-5.02, -2.514, -0.2727), (-4.852, -1.818, -0.2727), (-4.795, -1.093, -0.2727), (-4.852, -0.3682, -0.2727), (-5.02, 0.3287, -0.2727), (-5.293, 0.9709, -0.2727), (-5.66, 1.534, -0.2727)], [], [(14, 0, 29, 15), (14, 13, 16, 15), (13, 12, 17, 16), (12, 11, 18, 17), (9, 10, 19, 20), (9, 8, 21, 20), (8, 7, 22, 21), (7, 6, 23, 22), (6, 5, 24, 23), (5, 4, 25, 24), (3, 4, 25, 26), (3, 2, 27, 26), (2, 1, 28, 27), (1, 0, 29, 28), (28, 29, 30, 31), (27, 28, 31, 32), (26, 27, 32, 33), (26, 25, 34, 33), (24, 25, 34, 35), (23, 24, 35, 36), (22, 23, 36, 37), (21, 22, 37, 38), (20, 21, 38, 39), (20, 19, 40, 39), (19, 10, 49, 40), (17, 18, 41, 42), (16, 17, 42, 43), (15, 16, 43, 44), (15, 29, 30, 44), (14, 0, 59, 45), (14, 13, 46, 45), (13, 12, 47, 46), (12, 11, 48, 47), (9, 10, 49, 50), (9, 8, 51, 50), (8, 7, 52, 51), (7, 6, 53, 52), (6, 5, 54, 53), (5, 4, 55, 54), (3, 4, 55, 56), (3, 2, 57, 56), (2, 1, 58, 57), (1, 0, 59, 58), (45, 59, 30, 44), (45, 46, 43, 44), (46, 47, 42, 43), (47, 48, 41, 42), (50, 49, 40, 39), (50, 51, 38, 39), (51, 52, 37, 38), (52, 53, 36, 37), (53, 54, 35, 36), (54, 55, 34, 35), (56, 55, 34, 33), (56, 57, 32, 33), (57, 58, 31, 32), (58, 59, 30, 31)])
me_circle_001.polygons.foreach_set('use_smooth', [0, 0, 0, 0, 0, 0, 0, 0, 0, 0, 0, 0, 0, 0, 1, 1, 1, 1, 1, 1, 1, 1, 1, 1, 1, 1, 1, 1, 1, 1, 1, 1, 1, 1, 1, 1, 1, 1, 1, 1, 1, 1, 1, 0, 0, 0, 0, 0, 0, 0, 0, 0, 0, 0, 0, 0, 0])
me_circle_001.materials.append(mat_blue)
me_circle_001.use_remesh_preserve_volume = False
me_circle_001.use_remesh_preserve_attributes = False
me_circle_001.use_mirror_vertex_groups = False
me_circle_001.update()
me_circle = bpy.data.meshes.new('Circle')
me_circle.from_pydata([(-5.66, 1.534, 0.3288), (-5.293, 0.9709, 0.3288), (-5.02, 0.3287, 0.3288), (-4.852, -0.3682, 0.3288), (-4.795, -1.093, 0.3288), (-4.852, -1.818, 0.3288), (-5.02, -2.514, 0.3288), (-5.293, -3.157, 0.3288), (-5.66, -3.719, 0.3288), (-6.107, -4.181, 0.3288), (-6.617, -4.525, 0.3288), (-7.747, 2.622, 0.3288), (-7.171, 2.55, 0.3288), (-6.617, 2.339, 0.3288), (-6.107, 1.996, 0.3288), (-6.391, 1.462, 0.3288), (-6.813, 1.746, 0.3288), (-7.271, 1.921, 0.3288), (-7.747, 1.98, 0.3288), (-6.813, -3.932, 0.3288), (-6.391, -3.648, 0.3288), (-6.021, -3.266, 0.3288), (-5.717, -2.8, 0.3288), (-5.491, -2.269, 0.3288), (-5.352, -1.692, 0.3288), (-5.305, -1.093, 0.3288), (-5.352, -0.4934, 0.3288), (-5.491, 0.08302, 0.3288), (-5.717, 0.6142, 0.3288), (-6.021, 1.08, 0.3288), (-6.021, 1.08, -0.2727), (-5.717, 0.6142, -0.2727), (-5.491, 0.08302, -0.2727), (-5.352, -0.4934, -0.2727), (-5.305, -1.093, -0.2727), (-5.352, -1.692, -0.2727), (-5.491, -2.269, -0.2727), (-5.717, -2.8, -0.2727), (-6.021, -3.266, -0.2727), (-6.391, -3.648, -0.2727), (-6.813, -3.932, -0.2727), (-7.747, 1.98, -0.2727), (-7.271, 1.921, -0.2727), (-6.813, 1.746, -0.2727), (-6.391, 1.462, -0.2727), (-6.107, 1.996, -0.2727), (-6.617, 2.339, -0.2727), (-7.171, 2.55, -0.2727), (-7.747, 2.622, -0.2727), (-6.617, -4.525, -0.2727), (-6.107, -4.181, -0.2727), (-5.66, -3.719, -0.2727), (-5.293, -3.157, -0.2727), (-5.02, -2.514, -0.2727), (-4.852, -1.818, -0.2727), (-4.795, -1.093, -0.2727), (-4.852, -0.3682, -0.2727), (-5.02, 0.3287, -0.2727), (-5.293, 0.9709, -0.2727), (-5.66, 1.534, -0.2727)], [], [(14, 0, 29, 15), (14, 13, 16, 15), (13, 12, 17, 16), (12, 11, 18, 17), (9, 10, 19, 20), (9, 8, 21, 20), (8, 7, 22, 21), (7, 6, 23, 22), (6, 5, 24, 23), (5, 4, 25, 24), (3, 4, 25, 26), (3, 2, 27, 26), (2, 1, 28, 27), (1, 0, 29, 28), (28, 29, 30, 31), (27, 28, 31, 32), (26, 27, 32, 33), (26, 25, 34, 33), (24, 25, 34, 35), (23, 24, 35, 36), (22, 23, 36, 37), (21, 22, 37, 38), (20, 21, 38, 39), (20, 19, 40, 39), (19, 10, 49, 40), (17, 18, 41, 42), (16, 17, 42, 43), (15, 16, 43, 44), (15, 29, 30, 44), (14, 0, 59, 45), (14, 13, 46, 45), (13, 12, 47, 46), (12, 11, 48, 47), (9, 10, 49, 50), (9, 8, 51, 50), (8, 7, 52, 51), (7, 6, 53, 52), (6, 5, 54, 53), (5, 4, 55, 54), (3, 4, 55, 56), (3, 2, 57, 56), (2, 1, 58, 57), (1, 0, 59, 58), (45, 59, 30, 44), (45, 46, 43, 44), (46, 47, 42, 43), (47, 48, 41, 42), (50, 49, 40, 39), (50, 51, 38, 39), (51, 52, 37, 38), (52, 53, 36, 37), (53, 54, 35, 36), (54, 55, 34, 35), (56, 55, 34, 33), (56, 57, 32, 33), (57, 58, 31, 32), (58, 59, 30, 31)])
me_circle.polygons.foreach_set('use_smooth', [0, 0, 0, 0, 0, 0, 0, 0, 0, 0, 0, 0, 0, 0, 1, 1, 1, 1, 1, 1, 1, 1, 1, 1, 1, 1, 1, 1, 1, 1, 1, 1, 1, 1, 1, 1, 1, 1, 1, 1, 1, 1, 1, 0, 0, 0, 0, 0, 0, 0, 0, 0, 0, 0, 0, 0, 0])
me_circle.materials.append(mat_green)
me_circle.use_remesh_preserve_volume = False
me_circle.use_remesh_preserve_attributes = False
me_circle.use_mirror_vertex_groups = False
me_circle.update()
me_noteline_007 = bpy.data.meshes.new('Noteline.007')
me_noteline_007.from_pydata([(25.03, 0.4997, -0.1693), (25.03, -0.4997, -0.1693), (-25.02, -0.4997, -0.1693), (-25.02, 0.4997, -0.1693), (25.03, 0.4997, 0.2194), (25.03, -0.4997, 0.2194), (-25.02, -0.4997, 0.2194), (-25.02, 0.4997, 0.2194)], [], [(0, 1, 2, 3), (4, 7, 6, 5), (0, 4, 5, 1), (1, 5, 6, 2), (2, 6, 7, 3), (4, 0, 3, 7)])
me_noteline_007.materials.append(mat_noteline)
me_noteline_007.use_remesh_preserve_volume = False
me_noteline_007.use_remesh_preserve_attributes = False
me_noteline_007.use_mirror_vertex_groups = False
me_noteline_007.update()
me_noteline_006 = bpy.data.meshes.new('Noteline.006')
me_noteline_006.from_pydata([(25.03, 0.4997, -0.1693), (25.03, -0.4997, -0.1693), (-25.02, -0.4997, -0.1693), (-25.02, 0.4997, -0.1693), (25.03, 0.4997, 0.2194), (25.03, -0.4997, 0.2194), (-25.02, -0.4997, 0.2194), (-25.02, 0.4997, 0.2194)], [], [(0, 1, 2, 3), (4, 7, 6, 5), (0, 4, 5, 1), (1, 5, 6, 2), (2, 6, 7, 3), (4, 0, 3, 7)])
me_noteline_006.materials.append(mat_noteline)
me_noteline_006.use_remesh_preserve_volume = False
me_noteline_006.use_remesh_preserve_attributes = False
me_noteline_006.use_mirror_vertex_groups = False
me_noteline_006.update()
me_noteline_005 = bpy.data.meshes.new('Noteline.005')
me_noteline_005.from_pydata([(25.03, 0.4997, -0.1693), (25.03, -0.4997, -0.1693), (-25.02, -0.4997, -0.1693), (-25.02, 0.4997, -0.1693), (25.03, 0.4997, 0.2194), (25.03, -0.4997, 0.2194), (-25.02, -0.4997, 0.2194), (-25.02, 0.4997, 0.2194)], [], [(0, 1, 2, 3), (4, 7, 6, 5), (0, 4, 5, 1), (1, 5, 6, 2), (2, 6, 7, 3), (4, 0, 3, 7)])
me_noteline_005.materials.append(mat_noteline)
me_noteline_005.use_remesh_preserve_volume = False
me_noteline_005.use_remesh_preserve_attributes = False
me_noteline_005.use_mirror_vertex_groups = False
me_noteline_005.update()
me_noteline_004 = bpy.data.meshes.new('Noteline.004')
me_noteline_004.from_pydata([(25.03, 0.4997, -0.1693), (25.03, -0.4997, -0.1693), (-25.02, -0.4997, -0.1693), (-25.02, 0.4997, -0.1693), (25.03, 0.4997, 0.2194), (25.03, -0.4997, 0.2194), (-25.02, -0.4997, 0.2194), (-25.02, 0.4997, 0.2194)], [], [(0, 1, 2, 3), (4, 7, 6, 5), (0, 4, 5, 1), (1, 5, 6, 2), (2, 6, 7, 3), (4, 0, 3, 7)])
me_noteline_004.materials.append(mat_noteline)
me_noteline_004.use_remesh_preserve_volume = False
me_noteline_004.use_remesh_preserve_attributes = False
me_noteline_004.use_mirror_vertex_groups = False
me_noteline_004.update()
me_noteline = bpy.data.meshes.new('Noteline')
me_noteline.from_pydata([(25.03, 0.4997, -0.1693), (25.03, -0.4997, -0.1693), (-25.02, -0.4997, -0.1693), (-25.02, 0.4997, -0.1693), (25.03, 0.4997, 0.2194), (25.03, -0.4997, 0.2194), (-25.02, -0.4997, 0.2194), (-25.02, 0.4997, 0.2194)], [], [(0, 1, 2, 3), (4, 7, 6, 5), (0, 4, 5, 1), (1, 5, 6, 2), (2, 6, 7, 3), (4, 0, 3, 7)])
me_noteline.materials.append(mat_noteline)
me_noteline.use_remesh_preserve_volume = False
me_noteline.use_remesh_preserve_attributes = False
me_noteline.use_mirror_vertex_groups = False
me_noteline.update()

# ---- objects
ob_note_002 = bpy.data.objects.new('Note.002', None)
ob_note_001 = bpy.data.objects.new('Note.001', None)
ob_note = bpy.data.objects.new('Note', None)
ob_lamp = bpy.data.objects.new('Lamp', light_spot)
ob_camera = bpy.data.objects.new('Camera', cam_camera)
ob_cylinder_002 = bpy.data.objects.new('Cylinder.002', me_cylinder_002)
ob_cylinder_001 = bpy.data.objects.new('Cylinder.001', me_cylinder_001)
ob_cylinder = bpy.data.objects.new('Cylinder', me_cylinder)
ob_sphere_002 = bpy.data.objects.new('Sphere.002', me_sphere_002)
ob_sphere_001 = bpy.data.objects.new('Sphere.001', me_sphere_001)
ob_sphere = bpy.data.objects.new('Sphere', me_sphere)
ob_circle_002 = bpy.data.objects.new('Circle.002', me_circle_002)
ob_circle_001 = bpy.data.objects.new('Circle.001', me_circle_001)
ob_circle = bpy.data.objects.new('Circle', me_circle)
ob_noteline_004 = bpy.data.objects.new('Noteline.004', me_noteline_007)
ob_noteline_003 = bpy.data.objects.new('Noteline.003', me_noteline_006)
ob_noteline_002 = bpy.data.objects.new('Noteline.002', me_noteline_005)
ob_noteline_001 = bpy.data.objects.new('Noteline.001', me_noteline_004)
ob_noteline = bpy.data.objects.new('Noteline', me_noteline)

# ---- transforms, parenting, visibility, modifiers, constraints
ob_note_002.location = (2.411, -0.0108, 7.897)
ob_note_002.rotation_euler = (1.571, -0.0, -0.0)
ob_note_002.lock_rotations_4d = False
ob_note_002.empty_display_type = 'ARROWS'
ob_note_002.empty_image_offset = (0.0, 0.0)
ob_note_002.color = (0.0, 0.0, 0.0, 1.0)
ob_note_002.lineart.crease_threshold = 0.0
ob_note_001.location = (-7.615, -0.0108, 3.905)
ob_note_001.rotation_euler = (1.571, -0.0, -0.0)
ob_note_001.lock_rotations_4d = False
ob_note_001.empty_display_type = 'ARROWS'
ob_note_001.empty_image_offset = (0.0, 0.0)
ob_note_001.color = (0.0, 0.0, 0.0, 1.0)
ob_note_001.lineart.crease_threshold = 0.0
ob_note.location = (12.52, -0.0108, 15.94)
ob_note.rotation_euler = (1.571, -0.0, -0.0)
ob_note.lock_rotations_4d = False
ob_note.empty_display_type = 'ARROWS'
ob_note.empty_image_offset = (0.0, 0.0)
ob_note.color = (0.0, 0.0, 0.0, 1.0)
ob_note.lineart.crease_threshold = 0.0
ob_lamp.location = (-9.524e-16, -10.0, 7.0)
ob_lamp.rotation_euler = (0.8296, 9.588e-09, -2.436e-09)
ob_lamp.lock_rotations_4d = False
ob_lamp.empty_display_type = 'ARROWS'
ob_lamp.color = (0.0, 0.0, 0.0, 0.0)
ob_lamp.lineart.crease_threshold = 0.0
ob_camera.location = (6.283, -5.0, 5.867)
ob_camera.rotation_euler = (0.9238, -0.02162, 0.9207)
ob_camera.lock_rotations_4d = False
ob_camera.empty_display_type = 'ARROWS'
ob_camera.color = (0.0, 0.0, 0.0, 0.0)
ob_camera.display_type = 'WIRE'
ob_camera.lineart.crease_threshold = 0.0
ob_cylinder_002.parent = ob_note_002
ob_cylinder_002.matrix_parent_inverse = Matrix(((1.0, 0.0, 0.0, -0.00258), (0.0, 7.55e-08, 1.0, 0.02557), (0.0, -1.0, 7.55e-08, -0.0108), (0.0, 0.0, 0.0, 1.0)))
ob_cylinder_002.location = (0.0, 0.0, 0.0)
ob_cylinder_002.lock_rotations_4d = False
ob_cylinder_002.empty_display_type = 'ARROWS'
ob_cylinder_002.color = (0.0, 0.0, 0.0, 1.0)
ob_cylinder_002.lineart.crease_threshold = 0.0
ob_cylinder_001.parent = ob_note_001
ob_cylinder_001.matrix_parent_inverse = Matrix(((1.0, 0.0, 0.0, -0.00258), (0.0, 7.55e-08, 1.0, 0.02557), (0.0, -1.0, 7.55e-08, -0.0108), (0.0, 0.0, 0.0, 1.0)))
ob_cylinder_001.location = (0.0, 0.0, 0.0)
ob_cylinder_001.lock_rotations_4d = False
ob_cylinder_001.empty_display_type = 'ARROWS'
ob_cylinder_001.color = (0.0, 0.0, 0.0, 1.0)
ob_cylinder_001.lineart.crease_threshold = 0.0
ob_cylinder.parent = ob_note
ob_cylinder.matrix_parent_inverse = Matrix(((1.0, 0.0, 0.0, -0.00258), (0.0, 7.55e-08, 1.0, 0.02557), (0.0, -1.0, 7.55e-08, -0.0108), (0.0, 0.0, 0.0, 1.0)))
ob_cylinder.location = (0.0, 0.0, 0.0)
ob_cylinder.lock_rotations_4d = False
ob_cylinder.empty_display_type = 'ARROWS'
ob_cylinder.color = (0.0, 0.0, 0.0, 1.0)
ob_cylinder.lineart.crease_threshold = 0.0
ob_sphere_002.parent = ob_note_002
ob_sphere_002.matrix_parent_inverse = Matrix(((1.0, 0.0, 0.0, -0.00258), (0.0, 7.55e-08, 1.0, 0.02557), (0.0, -1.0, 7.55e-08, -0.0108), (0.0, 0.0, 0.0, 1.0)))
ob_sphere_002.location = (-2.457, -0.0007792, 7.402)
ob_sphere_002.lock_rotations_4d = False
ob_sphere_002.empty_display_type = 'ARROWS'
ob_sphere_002.color = (0.0, 0.0, 0.0, 1.0)
ob_sphere_002.lineart.crease_threshold = 0.0
ob_sphere_001.parent = ob_note_001
ob_sphere_001.matrix_parent_inverse = Matrix(((1.0, 0.0, 0.0, -0.00258), (0.0, 7.55e-08, 1.0, 0.02557), (0.0, -1.0, 7.55e-08, -0.0108), (0.0, 0.0, 0.0, 1.0)))
ob_sphere_001.location = (-2.457, -0.0007792, 7.402)
ob_sphere_001.lock_rotations_4d = False
ob_sphere_001.empty_display_type = 'ARROWS'
ob_sphere_001.color = (0.0, 0.0, 0.0, 1.0)
ob_sphere_001.lineart.crease_threshold = 0.0
ob_sphere.parent = ob_note
ob_sphere.matrix_parent_inverse = Matrix(((1.0, 0.0, 0.0, -0.00258), (0.0, 7.55e-08, 1.0, 0.02557), (0.0, -1.0, 7.55e-08, -0.0108), (0.0, 0.0, 0.0, 1.0)))
ob_sphere.location = (-2.457, -0.0007792, 7.402)
ob_sphere.lock_rotations_4d = False
ob_sphere.empty_display_type = 'ARROWS'
ob_sphere.color = (0.0, 0.0, 0.0, 1.0)
ob_sphere.lineart.crease_threshold = 0.0
ob_circle_002.parent = ob_note_002
ob_circle_002.matrix_parent_inverse = Matrix(((1.0, 0.0, 0.0, -0.00258), (0.0, 7.55e-08, 1.0, 0.02557), (0.0, -1.0, 7.55e-08, -0.0108), (0.0, 0.0, 0.0, 1.0)))
ob_circle_002.location = (8.144, 0.02876, 7.402)
ob_circle_002.rotation_euler = (1.571, -0.0, -0.0)
ob_circle_002.lock_rotations_4d = False
ob_circle_002.empty_display_type = 'ARROWS'
ob_circle_002.color = (0.0, 0.0, 0.0, 1.0)
ob_circle_002.lineart.crease_threshold = 0.0
ob_circle_001.parent = ob_note_001
ob_circle_001.matrix_parent_inverse = Matrix(((1.0, 0.0, 0.0, -0.00258), (0.0, 7.55e-08, 1.0, 0.02557), (0.0, -1.0, 7.55e-08, -0.0108), (0.0, 0.0, 0.0, 1.0)))
ob_circle_001.location = (8.144, 0.02876, 7.402)
ob_circle_001.rotation_euler = (1.571, -0.0, -0.0)
ob_circle_001.lock_rotations_4d = False
ob_circle_001.empty_display_type = 'ARROWS'
ob_circle_001.color = (0.0, 0.0, 0.0, 1.0)
ob_circle_001.lineart.crease_threshold = 0.0
ob_circle.parent = ob_note
ob_circle.matrix_parent_inverse = Matrix(((1.0, 0.0, 0.0, -0.00258), (0.0, 7.55e-08, 1.0, 0.02557), (0.0, -1.0, 7.55e-08, -0.0108), (0.0, 0.0, 0.0, 1.0)))
ob_circle.location = (8.144, 0.02876, 7.402)
ob_circle.rotation_euler = (1.571, -0.0, -0.0)
ob_circle.lock_rotations_4d = False
ob_circle.empty_display_type = 'ARROWS'
ob_circle.color = (0.0, 0.0, 0.0, 1.0)
ob_circle.lineart.crease_threshold = 0.0
ob_noteline_004.location = (0.00258, -0.0108, -8.036)
ob_noteline_004.lock_rotations_4d = False
ob_noteline_004.empty_display_type = 'ARROWS'
ob_noteline_004.color = (0.0, 0.0, 0.0, 1.0)
ob_noteline_004.lineart.crease_threshold = 0.0
ob_noteline_003.location = (0.00258, -0.0108, -4.039)
ob_noteline_003.lock_rotations_4d = False
ob_noteline_003.empty_display_type = 'ARROWS'
ob_noteline_003.color = (0.0, 0.0, 0.0, 1.0)
ob_noteline_003.lineart.crease_threshold = 0.0
ob_noteline_002.location = (0.00258, -0.0108, 7.992)
ob_noteline_002.lock_rotations_4d = False
ob_noteline_002.empty_display_type = 'ARROWS'
ob_noteline_002.color = (0.0, 0.0, 0.0, 1.0)
ob_noteline_002.lineart.crease_threshold = 0.0
ob_noteline_001.location = (0.00258, -0.0108, 3.981)
ob_noteline_001.lock_rotations_4d = False
ob_noteline_001.empty_display_type = 'ARROWS'
ob_noteline_001.color = (0.0, 0.0, 0.0, 1.0)
ob_noteline_001.lineart.crease_threshold = 0.0
ob_noteline.location = (0.00258, -0.0108, -0.02557)
ob_noteline.lock_rotations_4d = False
ob_noteline.empty_display_type = 'ARROWS'
ob_noteline.color = (0.0, 0.0, 0.0, 1.0)
ob_noteline.lineart.crease_threshold = 0.0

# ---- collection membership
col_collection_1.objects.link(ob_note_002)
col_collection_1.objects.link(ob_note_001)
col_collection_1.objects.link(ob_note)
col_collection_1.objects.link(ob_lamp)
col_collection_1.objects.link(ob_camera)
col_collection_1.objects.link(ob_cylinder_002)
col_collection_1.objects.link(ob_cylinder_001)
col_collection_1.objects.link(ob_cylinder)
col_collection_2.objects.link(ob_sphere_002)
col_collection_2.objects.link(ob_sphere_001)
col_collection_2.objects.link(ob_sphere)
col_collection_3.objects.link(ob_circle_002)
col_collection_3.objects.link(ob_circle_001)
col_collection_3.objects.link(ob_circle)
col_collection_6.objects.link(ob_noteline_004)
col_collection_6.objects.link(ob_noteline_003)
col_collection_6.objects.link(ob_noteline_002)
col_collection_6.objects.link(ob_noteline_001)
col_collection_6.objects.link(ob_noteline)

# ---- scene / render settings (as saved in the file)
scene.camera = ob_camera
scene.frame_start = 1; scene.frame_end = 250; scene.frame_set(1)
scene.render.engine = 'BLENDER_EEVEE_NEXT'
scene.render.image_settings.file_format = 'JPEG'
scene.render.image_settings.color_mode = 'RGB'
scene.render.image_settings.compression = 90
scene.render.resolution_x = 640
scene.render.resolution_y = 480
scene.render.resolution_percentage = 50
scene.render.pixel_aspect_x = 100.0
scene.render.pixel_aspect_y = 100.0
scene.render.fps = 25
scene.render.dither_intensity = 0.0
scene.render.use_compositing = False
scene.render.use_sequencer = False
scene.render.bake_bias = 0.0
scene.render.use_stamp_time = False
scene.render.use_stamp_date = False
scene.render.use_stamp_frame = False
scene.render.use_stamp_camera = False
scene.render.use_stamp_scene = False
scene.render.use_stamp_filename = False
scene.render.use_stamp_render_time = False
scene.render.stamp_font_size = 0
scene.cycles.use_denoising = False
scene.cycles.samples = 10
scene.cycles.sampling_pattern = 'TABULATED_SOBOL'
scene.cycles.light_sampling_threshold = 0.0
scene.cycles.use_adaptive_sampling = False
scene.cycles.use_light_tree = False
scene.cycles.blur_glossy = 0.0
scene.cycles.volume_bounces = 1
scene.cycles.pixel_filter_type = 'GAUSSIAN'
scene.cycles.sample_clamp_indirect = 0.0
scene.view_settings.view_transform = 'Raw'
bpy.context.view_layer.update()
